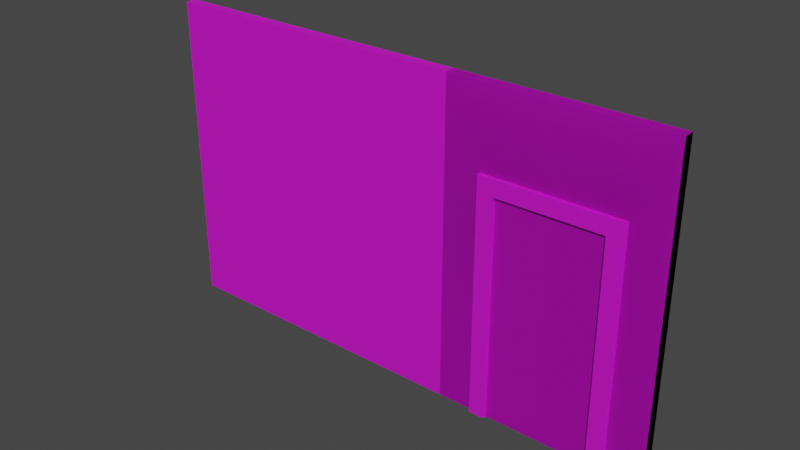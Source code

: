 # Source: WallFix.blend  (saved by Blender 3.2.14; exported with 4.5.12 LTS)
import bpy
from mathutils import Matrix  # noqa: F401  (used for matrix-valued properties, if any)

bpy.ops.wm.read_factory_settings(use_empty=True)
scene = bpy.context.scene
scene.name = 'Scene'

# ---- collections
col_collection = bpy.data.collections.new('Collection'); scene.collection.children.link(col_collection)

# ---- images (referenced by path relative to the original .blend; pixels are not part of the script)
import os
ASSET_DIR = os.environ.get("B2B_ASSET_DIR", "")  # directory of the original .blend (textures are referenced by path, not embedded)
HERE = os.path.dirname(os.path.abspath(__file__))  # packed textures are extracted next to this script under _unpacked/

def load_image(name, relpath, width, height, colorspace="sRGB"):
    """Load a texture the original file referenced (path relative to the .blend, or extracted next to this script)."""
    p = next((c for c in (os.path.join(HERE, relpath), os.path.join(ASSET_DIR, relpath)) if relpath and os.path.exists(c)), "")
    if p:
        img = bpy.data.images.load(p, check_existing=True)
        img.name = name
    else:  # same state as the original file: an image datablock whose file is absent (Cycles renders it pink)
        img = bpy.data.images.new(name, width, height)
        img.source = "FILE"
        img.filepath = "//" + (relpath or name)
    img.colorspace_settings.name = colorspace
    return img
img_file271_001 = load_image('file271.001', 'PolygonPrototype_Texture_01.png', 1024, 1024, 'sRGB')
img_file271_002 = load_image('file271.002', 'PolygonPrototype_Texture_01.png', 1024, 1024, 'sRGB')
img_file271_003 = load_image('file271.003', 'PolygonPrototype_Texture_01.png', 1024, 1024, 'sRGB')
img_file271 = load_image('file271', 'PolygonPrototype_Texture_01.png', 1024, 1024, 'sRGB')

# ---- materials (node trees are filled in below, after node groups)
mat_texture_01 = bpy.data.materials.new('Texture_01')
mat_texture_01.use_transparent_shadow = False
mat_texture_01.diffuse_color = (1.0, 1.0, 1.0, 1.0)
mat_texture_01.roughness = 0.7488
mat_texture_01.specular_intensity = 1.0
mat_texture_01.metallic = 0.5
mat_texture_01_001 = bpy.data.materials.new('Texture_01.001')
mat_texture_01_001.use_transparent_shadow = False
mat_texture_01_001.diffuse_color = (1.0, 1.0, 1.0, 1.0)
mat_texture_01_001.roughness = 0.7488
mat_texture_01_001.specular_intensity = 1.0
mat_texture_01_001.metallic = 0.5
mat_texture_01_002 = bpy.data.materials.new('Texture_01.002')
mat_texture_01_002.use_transparent_shadow = False
mat_texture_01_002.diffuse_color = (1.0, 1.0, 1.0, 1.0)
mat_texture_01_002.roughness = 0.7488
mat_texture_01_002.specular_intensity = 1.0
mat_texture_01_002.metallic = 0.5
mat_texture_01_003 = bpy.data.materials.new('Texture_01.003')
mat_texture_01_003.use_transparent_shadow = False
mat_texture_01_003.diffuse_color = (1.0, 1.0, 1.0, 1.0)
mat_texture_01_003.roughness = 0.7488
mat_texture_01_003.specular_intensity = 1.0
mat_texture_01_003.metallic = 0.5

# ---- material node trees
mat_texture_01.use_nodes = True; mat_texture_01.node_tree.nodes.clear()
_N = mat_texture_01.node_tree.nodes; _L = mat_texture_01.node_tree.links
n0 = _N.new('ShaderNodeBsdfPrincipled'); n0.name = 'Principled BSDF'; n0.location = (10, 300)
n0.distribution = 'GGX'
n0.subsurface_method = 'RANDOM_WALK_SKIN'
n0.inputs[1].default_value = 0.5
n0.inputs[2].default_value = 0.7488
n0.inputs[3].default_value = 1.45
n0.inputs[13].default_value = 1.0
n0.inputs[27].default_value = (0.0, 0.0, 0.0, 1.0)
n0.inputs[28].default_value = 1.0
n1 = _N.new('ShaderNodeOutputMaterial'); n1.name = 'Material Output'; n1.location = (300, 300)
n2 = _N.new('ShaderNodeNormalMap'); n2.name = 'Normal Map'; n2.location = (-300, -300)
n2.label = 'Normal/Map'
n3 = _N.new('ShaderNodeTexImage'); n3.name = 'Image Texture'; n3.location = (-300, 600)
n3.image = img_file271_001
_L.new(n0.outputs[0], n1.inputs[0])
_L.new(n2.outputs[0], n0.inputs[5])
_L.new(n3.outputs[0], n0.inputs[0])
n1.is_active_output = True
mat_texture_01_001.use_nodes = True; mat_texture_01_001.node_tree.nodes.clear()
_N = mat_texture_01_001.node_tree.nodes; _L = mat_texture_01_001.node_tree.links
n0 = _N.new('ShaderNodeBsdfPrincipled'); n0.name = 'Principled BSDF'; n0.location = (10, 300)
n0.distribution = 'GGX'
n0.subsurface_method = 'RANDOM_WALK_SKIN'
n0.inputs[1].default_value = 0.5
n0.inputs[2].default_value = 0.7488
n0.inputs[3].default_value = 1.45
n0.inputs[13].default_value = 1.0
n0.inputs[27].default_value = (0.0, 0.0, 0.0, 1.0)
n0.inputs[28].default_value = 1.0
n1 = _N.new('ShaderNodeOutputMaterial'); n1.name = 'Material Output'; n1.location = (300, 300)
n2 = _N.new('ShaderNodeNormalMap'); n2.name = 'Normal Map'; n2.location = (-300, -300)
n2.label = 'Normal/Map'
n3 = _N.new('ShaderNodeTexImage'); n3.name = 'Image Texture'; n3.location = (-300, 600)
n3.image = img_file271_002
_L.new(n0.outputs[0], n1.inputs[0])
_L.new(n2.outputs[0], n0.inputs[5])
_L.new(n3.outputs[0], n0.inputs[0])
n1.is_active_output = True
mat_texture_01_002.use_nodes = True; mat_texture_01_002.node_tree.nodes.clear()
_N = mat_texture_01_002.node_tree.nodes; _L = mat_texture_01_002.node_tree.links
n0 = _N.new('ShaderNodeBsdfPrincipled'); n0.name = 'Principled BSDF'; n0.location = (10, 300)
n0.distribution = 'GGX'
n0.subsurface_method = 'RANDOM_WALK_SKIN'
n0.inputs[1].default_value = 0.5
n0.inputs[2].default_value = 0.7488
n0.inputs[3].default_value = 1.45
n0.inputs[13].default_value = 1.0
n0.inputs[27].default_value = (0.0, 0.0, 0.0, 1.0)
n0.inputs[28].default_value = 1.0
n1 = _N.new('ShaderNodeOutputMaterial'); n1.name = 'Material Output'; n1.location = (300, 300)
n2 = _N.new('ShaderNodeNormalMap'); n2.name = 'Normal Map'; n2.location = (-300, -300)
n2.label = 'Normal/Map'
n3 = _N.new('ShaderNodeTexImage'); n3.name = 'Image Texture'; n3.location = (-300, 600)
n3.image = img_file271_003
_L.new(n0.outputs[0], n1.inputs[0])
_L.new(n2.outputs[0], n0.inputs[5])
_L.new(n3.outputs[0], n0.inputs[0])
n1.is_active_output = True
mat_texture_01_003.use_nodes = True; mat_texture_01_003.node_tree.nodes.clear()
_N = mat_texture_01_003.node_tree.nodes; _L = mat_texture_01_003.node_tree.links
n0 = _N.new('ShaderNodeBsdfPrincipled'); n0.name = 'Principled BSDF'; n0.location = (10, 300)
n0.distribution = 'GGX'
n0.subsurface_method = 'RANDOM_WALK_SKIN'
n0.inputs[1].default_value = 0.5
n0.inputs[2].default_value = 0.7488
n0.inputs[3].default_value = 1.45
n0.inputs[13].default_value = 1.0
n0.inputs[27].default_value = (0.0, 0.0, 0.0, 1.0)
n0.inputs[28].default_value = 1.0
n1 = _N.new('ShaderNodeOutputMaterial'); n1.name = 'Material Output'; n1.location = (300, 300)
n2 = _N.new('ShaderNodeNormalMap'); n2.name = 'Normal Map'; n2.location = (-300, -300)
n2.label = 'Normal/Map'
n3 = _N.new('ShaderNodeTexImage'); n3.name = 'Image Texture'; n3.location = (-300, 600)
n3.image = img_file271
_L.new(n0.outputs[0], n1.inputs[0])
_L.new(n2.outputs[0], n0.inputs[5])
_L.new(n3.outputs[0], n0.inputs[0])
n1.is_active_output = True

# ---- world
world_world = bpy.data.worlds.new('World'); scene.world = world_world
world_world.use_nodes = True; world_world.node_tree.nodes.clear()
_N = world_world.node_tree.nodes; _L = world_world.node_tree.links
n0 = _N.new('ShaderNodeOutputWorld'); n0.name = 'World Output'; n0.location = (300, 300)
n1 = _N.new('ShaderNodeBackground'); n1.name = 'Background'; n1.location = (10, 300)
n1.inputs[0].default_value = (0.05088, 0.05088, 0.05088, 1.0)
_L.new(n1.outputs[0], n0.inputs[0])
n0.is_active_output = True
world_world.color = (0.05088, 0.05088, 0.05088)
world_world.use_sun_shadow = False
world_world.sun_shadow_jitter_overblur = 0.0

# ---- meshes
me_mesh = bpy.data.meshes.new('Mesh')
me_mesh.from_pydata([(-200.0, 0.0, 10.0), (-200.0, 0.0, 0.0), (-200.0, 300.0, 10.0), (-200.0, 300.0, 0.0), (0.0, 300.0, 10.0), (0.0, 300.0, 0.0), (0.0, 0.0, 10.0), (0.0, 0.0, 0.0)], [], [(0, 2, 1), (1, 2, 3), (3, 2, 5), (5, 2, 4), (4, 6, 5), (5, 6, 7), (0, 1, 6), (6, 1, 7), (1, 3, 7), (7, 3, 5), (4, 2, 6), (6, 2, 0)])
me_mesh.polygons.foreach_set('use_smooth', [True] * 12)
_k = set([(0, 1), (0, 2), (0, 6), (1, 3), (1, 7), (2, 3), (2, 4), (3, 5), (4, 5), (4, 6), (5, 7), (6, 7)])
me_mesh.attributes.new('sharp_edge', 'BOOLEAN', 'EDGE').data.foreach_set('value', [ (min(e.vertices), max(e.vertices)) in _k for e in me_mesh.edges])
_uv = me_mesh.uv_layers.new(name='map1')
_uv.uv.foreach_set('vector', [0.9808, 0.5769, 0.9808, 0.0, 1.0, 0.5769, 1.0, 0.5769, 0.9808, 0.0, 1.0, 0.0, 0.6154, 0.9615, 0.5962, 0.9615, 0.6154, 0.5769, 0.6154, 0.5769, 0.5962, 0.9615, 0.5962, 0.5769, 0.0, 0.9615, 0.0, 0.3846, 0.01923, 0.9615, 0.01923, 0.9615, 0.0, 0.3846, 0.01923, 0.3846, 0.0, 0.0, 0.01923, 0.0, 0.0, 0.3846, 0.0, 0.3846, 0.01923, 0.0, 0.01923, 0.3846, 0.01923, 0.0, 0.5962, 0.0, 0.01923, 0.3846, 0.01923, 0.3846, 0.5962, 0.0, 0.5962, 0.3846, 0.5962, 0.0, 0.9808, 0.0, 0.5962, 0.5769, 0.5962, 0.5769, 0.9808, 0.0, 0.9808, 0.5769])
me_mesh.materials.append(mat_texture_01)
me_mesh.update()
me_mesh.normals_split_custom_set([tuple(v) for v in zip(*[iter([-1.0, 0.0, 0.0, -1.0, 0.0, 0.0, -1.0, 0.0, 0.0, -1.0, 0.0, 0.0, -1.0, 0.0, 0.0, -1.0, 0.0, 0.0, 0.0, 1.0, 0.0, 0.0, 1.0, 0.0, 0.0, 1.0, 0.0, 0.0, 1.0, 0.0, 0.0, 1.0, 0.0, 0.0, 1.0, 0.0, 1.0, 0.0, 0.0, 1.0, 0.0, 0.0, 1.0, 0.0, 0.0, 1.0, 0.0, 0.0, 1.0, 0.0, 0.0, 1.0, 0.0, 0.0, 0.0, -1.0, 0.0, 0.0, -1.0, 0.0, 0.0, -1.0, 0.0, 0.0, -1.0, 0.0, 0.0, -1.0, 0.0, 0.0, -1.0, 0.0, 0.0, 0.0, -1.0, 0.0, 0.0, -1.0, 0.0, 0.0, -1.0, 0.0, 0.0, -1.0, 0.0, 0.0, -1.0, 0.0, 0.0, -1.0, 0.0, 0.0, 1.0, 0.0, 0.0, 1.0, 0.0, 0.0, 1.0, 0.0, 0.0, 1.0, 0.0, 0.0, 1.0, 0.0, 0.0, 1.0])] * 3)])
me_mesh_001 = bpy.data.meshes.new('Mesh.001')
me_mesh_001.from_pydata([(-100.0, 0.0, 0.0), (-100.0, 0.0, 10.0), (-100.0, 300.0, 0.0), (-100.0, 300.0, 10.0), (0.0, 300.0, 0.0), (0.0, 300.0, 10.0), (0.0, 0.0, 0.0), (0.0, 0.0, 10.0)], [], [(0, 1, 2), (2, 1, 3), (2, 3, 4), (4, 3, 5), (4, 5, 6), (6, 5, 7), (6, 7, 0), (0, 7, 1), (1, 7, 3), (3, 7, 5), (6, 0, 4), (4, 0, 2)])
me_mesh_001.polygons.foreach_set('use_smooth', [True] * 12)
_k = set([(0, 1), (0, 2), (0, 6), (1, 3), (1, 7), (2, 3), (2, 4), (3, 5), (4, 5), (4, 6), (5, 7), (6, 7)])
me_mesh_001.attributes.new('sharp_edge', 'BOOLEAN', 'EDGE').data.foreach_set('value', [ (min(e.vertices), max(e.vertices)) in _k for e in me_mesh_001.edges])
_uv = me_mesh_001.uv_layers.new(name='map1')
_uv.uv.foreach_set('vector', [1.0, 0.7143, 0.9762, 0.7143, 1.0, 0.0, 1.0, 0.0, 0.9762, 0.7143, 0.9762, 0.0, 0.7619, 0.9524, 0.7381, 0.9524, 0.7619, 0.7143, 0.7619, 0.7143, 0.7381, 0.9524, 0.7381, 0.7143, 0.02381, 0.9524, 0.0, 0.9524, 0.02381, 0.2381, 0.02381, 0.2381, 0.0, 0.9524, 0.0, 0.2381, 0.02381, 0.2381, 0.0, 0.2381, 0.02381, 0.0, 0.02381, 0.0, 0.0, 0.2381, 0.0, 0.0, 0.9762, 0.7143, 0.7381, 0.7143, 0.9762, 0.0, 0.9762, 0.0, 0.7381, 0.7143, 0.7381, 0.0, 0.02381, 0.2381, 0.02381, 0.0, 0.7381, 0.2381, 0.7381, 0.2381, 0.02381, 0.0, 0.7381, 0.0])
me_mesh_001.materials.append(mat_texture_01_001)
me_mesh_001.update()
me_mesh_001.normals_split_custom_set([tuple(v) for v in zip(*[iter([-1.0, 0.0, 0.0, -1.0, 0.0, 0.0, -1.0, 0.0, 0.0, -1.0, 0.0, 0.0, -1.0, 0.0, 0.0, -1.0, 0.0, 0.0, 0.0, 1.0, 0.0, 0.0, 1.0, 0.0, 0.0, 1.0, 0.0, 0.0, 1.0, 0.0, 0.0, 1.0, 0.0, 0.0, 1.0, 0.0, 1.0, 0.0, 0.0, 1.0, 0.0, 0.0, 1.0, 0.0, 0.0, 1.0, 0.0, 0.0, 1.0, 0.0, 0.0, 1.0, 0.0, 0.0, 0.0, -1.0, 0.0, 0.0, -1.0, 0.0, 0.0, -1.0, 0.0, 0.0, -1.0, 0.0, 0.0, -1.0, 0.0, 0.0, -1.0, 0.0, 0.0, 0.0, 1.0, 0.0, 0.0, 1.0, 0.0, 0.0, 1.0, 0.0, 0.0, 1.0, 0.0, 0.0, 1.0, 0.0, 0.0, 1.0, 0.0, 0.0, -1.0, 0.0, 0.0, -1.0, 0.0, 0.0, -1.0, 0.0, 0.0, -1.0, 0.0, 0.0, -1.0, 0.0, 0.0, -1.0])] * 3)])
me_mesh_002 = bpy.data.meshes.new('Mesh.002')
me_mesh_002.from_pydata([(-500.0, 0.0, 0.0), (-500.0, 0.0, 10.0), (-500.0, 300.0, 0.0), (-500.0, 300.0, 10.0), (0.0, 300.0, 0.0), (0.0, 300.0, 10.0), (0.0, 0.0, 0.0), (0.0, 0.0, 10.0)], [], [(0, 1, 2), (2, 1, 3), (2, 3, 4), (4, 3, 5), (4, 5, 6), (6, 5, 7), (6, 7, 0), (0, 7, 1), (1, 7, 3), (3, 7, 5), (6, 0, 4), (4, 0, 2)])
me_mesh_002.polygons.foreach_set('use_smooth', [True] * 12)
_k = set([(0, 1), (0, 2), (0, 6), (1, 3), (1, 7), (2, 3), (2, 4), (3, 5), (4, 5), (4, 6), (5, 7), (6, 7)])
me_mesh_002.attributes.new('sharp_edge', 'BOOLEAN', 'EDGE').data.foreach_set('value', [ (min(e.vertices), max(e.vertices)) in _k for e in me_mesh_002.edges])
_uv = me_mesh_002.uv_layers.new(name='map1')
_uv.uv.foreach_set('vector', [0.7875, 0.375, 0.775, 0.375, 0.7875, 0.0, 0.7875, 0.0, 0.775, 0.375, 0.775, 0.0, 0.775, 0.625, 0.7625, 0.625, 0.775, 1.491e-10, 0.775, 1.491e-10, 0.7625, 0.625, 0.7625, 0.0, 0.0125, 1.0, 0.0, 1.0, 0.0125, 0.625, 0.0125, 0.625, 0.0, 1.0, 0.0, 0.625, 0.0125, 0.625, 0.0, 0.625, 0.0125, 0.0, 0.0125, 0.0, 0.0, 0.625, 0.0, 0.0, 0.3875, 0.625, 0.3875, 0.0, 0.7625, 0.625, 0.7625, 0.625, 0.3875, 0.0, 0.7625, 4.472e-09, 0.0125, 0.625, 0.0125, 0.0, 0.3875, 0.625, 0.3875, 0.625, 0.0125, 0.0, 0.3875, 0.0])
me_mesh_002.materials.append(mat_texture_01_002)
me_mesh_002.update()
me_mesh_002.normals_split_custom_set([tuple(v) for v in zip(*[iter([-1.0, 0.0, 0.0, -1.0, 0.0, 0.0, -1.0, 0.0, 0.0, -1.0, 0.0, 0.0, -1.0, 0.0, 0.0, -1.0, 0.0, 0.0, 0.0, 1.0, 0.0, 0.0, 1.0, 0.0, 0.0, 1.0, 0.0, 0.0, 1.0, 0.0, 0.0, 1.0, 0.0, 0.0, 1.0, 0.0, 1.0, 0.0, 0.0, 1.0, 0.0, 0.0, 1.0, 0.0, 0.0, 1.0, 0.0, 0.0, 1.0, 0.0, 0.0, 1.0, 0.0, 0.0, 0.0, -1.0, 0.0, 0.0, -1.0, 0.0, 0.0, -1.0, 0.0, 0.0, -1.0, 0.0, 0.0, -1.0, 0.0, 0.0, -1.0, 0.0, 0.0, 0.0, 1.0, 0.0, 0.0, 1.0, 0.0, 0.0, 1.0, 0.0, 0.0, 1.0, 0.0, 0.0, 1.0, 0.0, 0.0, 1.0, 0.0, 0.0, -1.0, 0.0, 0.0, -1.0, 0.0, 0.0, -1.0, 0.0, 0.0, -1.0, 0.0, 0.0, -1.0, 0.0, 0.0, -1.0])] * 3)])
me_mesh_003 = bpy.data.meshes.new('Mesh.003')
me_mesh_003.from_pydata([(-34.64, 225.4, 13.64), (-50.0, 210.0, 13.64), (-165.4, 225.4, 13.64), (-150.0, 210.0, 13.64), (-165.4, 225.4, -3.645), (-150.0, 210.0, -3.645), (-34.64, 225.4, -3.645), (-50.0, 210.0, -3.645), (-165.4, 0.0, 13.64), (-150.0, 0.0, 13.64), (-165.4, 0.0, -3.645), (-150.0, 0.0, -3.645), (-34.64, 0.0, 13.64), (-50.0, 0.0, 13.64), (-34.64, 0.0, -3.645), (-50.0, 0.0, -3.645), (-200.0, 0.0, 0.0), (-200.0, 0.0, 10.0), (-200.0, 300.0, 0.0), (-200.0, 300.0, 10.0), (0.0, 300.0, 0.0), (0.0, 300.0, 10.0), (0.0, 0.0, 0.0), (0.0, 0.0, 10.0), (-44.1, 0.0, 0.0), (-44.1, 0.0, 10.0), (-155.9, 0.0, 0.0), (-155.9, 0.0, 10.0), (-44.1, 216.9, 10.0), (-155.9, 216.9, 10.0), (-155.9, 216.9, 2.384e-07), (-44.1, 216.9, 0.0)], [], [(0, 2, 1), (1, 2, 3), (4, 6, 5), (5, 6, 7), (1, 3, 7), (7, 3, 5), (6, 4, 0), (0, 4, 2), (9, 3, 8), (8, 3, 2), (4, 5, 10), (10, 5, 11), (10, 11, 8), (8, 11, 9), (9, 11, 3), (3, 11, 5), (10, 8, 4), (4, 8, 2), (0, 1, 12), (12, 1, 13), (6, 14, 7), (7, 14, 15), (14, 12, 15), (15, 12, 13), (13, 1, 15), (15, 1, 7), (14, 6, 12), (12, 6, 0), (18, 16, 19), (19, 16, 17), (18, 19, 20), (20, 19, 21), (22, 20, 23), (23, 20, 21), (28, 29, 31), (31, 29, 30), (27, 29, 17), (17, 29, 19), (26, 16, 30), (30, 16, 18), (24, 31, 22), (22, 31, 20), (31, 24, 28), (28, 24, 25), (25, 23, 28), (28, 23, 21), (30, 18, 31), (31, 18, 20), (16, 26, 17), (17, 26, 27), (24, 22, 25), (25, 22, 23), (26, 30, 27), (27, 30, 29), (21, 19, 28), (28, 19, 29)])
me_mesh_003.polygons.foreach_set('use_smooth', [True] * 56)
_k = set([(0, 2), (0, 6), (0, 12), (1, 3), (1, 7), (1, 13), (2, 4), (2, 8), (3, 5), (3, 9), (4, 6), (4, 10), (5, 7), (5, 11), (6, 14), (7, 15), (8, 9), (8, 10), (9, 11), (10, 11), (12, 13), (12, 14), (13, 15), (14, 15), (16, 17), (16, 18), (16, 26), (17, 19), (17, 27), (18, 19), (18, 20), (19, 21), (20, 21), (20, 22), (21, 23), (22, 23), (22, 24), (23, 25), (24, 25), (24, 31), (25, 28), (26, 27), (26, 30), (27, 29), (28, 29), (28, 31), (29, 30), (30, 31)])
me_mesh_003.attributes.new('sharp_edge', 'BOOLEAN', 'EDGE').data.foreach_set('value', [ (min(e.vertices), max(e.vertices)) in _k for e in me_mesh_003.edges])
_uv = me_mesh_003.uv_layers.new(name='map1')
_uv.uv.foreach_set('vector', [0.7235, 0.4925, 0.9381, 0.4925, 0.7487, 0.5177, 0.7487, 0.5177, 0.9381, 0.4925, 0.9128, 0.5177, 0.5089, 0.4925, 0.7235, 0.4925, 0.5341, 0.5177, 0.5341, 0.5177, 0.7235, 0.4925, 0.6983, 0.5177, 0.9381, 0.8712, 0.9381, 0.7071, 0.9664, 0.8712, 0.9664, 0.8712, 0.9381, 0.7071, 0.9664, 0.7071, 0.9664, 0.4925, 0.9664, 0.7071, 0.9381, 0.4925, 0.9381, 0.4925, 0.9664, 0.7071, 0.9381, 0.7071, 0.9128, 0.8624, 0.9128, 0.5177, 0.9381, 0.8624, 0.9381, 0.8624, 0.9128, 0.5177, 0.9381, 0.4925, 0.5089, 0.4925, 0.5341, 0.5177, 0.5089, 0.8624, 0.5089, 0.8624, 0.5341, 0.5177, 0.5341, 0.8624, 0.02521, 0.8208, 0.05042, 0.8208, 0.02521, 0.8492, 0.02521, 0.8492, 0.05042, 0.8208, 0.05042, 0.8492, 0.9224, 0.3447, 0.894, 0.3447, 0.9224, 0.0, 0.9224, 0.0, 0.894, 0.3447, 0.894, 0.0, 0.894, 0.3699, 0.8656, 0.3699, 0.894, 0.0, 0.894, 0.0, 0.8656, 0.3699, 0.8656, 0.0, 0.7235, 0.4925, 0.7487, 0.5177, 0.7235, 0.8624, 0.7235, 0.8624, 0.7487, 0.5177, 0.7487, 0.8624, 0.7235, 0.4925, 0.7235, 0.8624, 0.6983, 0.5177, 0.6983, 0.5177, 0.7235, 0.8624, 0.6983, 0.8624, 0.02521, 0.8208, 0.02521, 0.8492, 0.0, 0.8208, 0.0, 0.8208, 0.02521, 0.8492, 0.0, 0.8492, 0.9508, 1.241e-09, 0.9508, 0.3447, 0.9224, 0.0, 0.9224, 0.0, 0.9508, 0.3447, 0.9224, 0.3447, 0.8656, 3.385e-10, 0.8656, 0.3699, 0.8372, 0.0, 0.8372, 0.0, 0.8656, 0.3699, 0.8372, 0.3699, 0.9672, 0.0, 0.9672, 0.4925, 0.9508, 0.0, 0.9508, 0.0, 0.9672, 0.4925, 0.9508, 0.4925, 0.9993, 0.8208, 0.9829, 0.8208, 0.9993, 0.4925, 0.9993, 0.4925, 0.9829, 0.8208, 0.9829, 0.4925, 0.01642, 0.3283, 0.01642, 0.8208, 0.0, 0.3283, 0.0, 0.3283, 0.01642, 0.8208, 0.0, 0.8208, 0.9836, 0.1835, 0.9836, 0.0, 1.0, 0.1835, 1.0, 0.1835, 0.9836, 0.0, 1.0, 0.0, 0.7648, 0.4925, 0.7648, 0.1364, 0.8372, 0.4925, 0.8372, 0.4925, 0.7648, 0.1364, 0.8372, 0.0, 0.01642, 0.07239, 0.01642, 0.0, 0.3725, 0.07239, 0.3725, 0.07239, 0.01642, 0.0, 0.5089, 0.0, 0.01642, 0.2559, 0.3725, 0.2559, 0.01642, 0.3283, 0.01642, 0.3283, 0.3725, 0.2559, 0.5089, 0.3283, 0.9829, 0.4925, 0.9829, 0.8486, 0.9664, 0.4925, 0.9664, 0.4925, 0.9829, 0.8486, 0.9664, 0.8486, 0.5813, 0.4925, 0.5089, 0.4925, 0.5813, 0.1364, 0.5813, 0.1364, 0.5089, 0.4925, 0.5089, 0.0, 0.3725, 0.07239, 0.5089, 0.0, 0.3725, 0.2559, 0.3725, 0.2559, 0.5089, 0.0, 0.5089, 0.3283, 0.01642, 0.0, 0.01642, 0.07239, 0.0, 0.0, 0.0, 0.0, 0.01642, 0.07239, 0.0, 0.07239, 0.01642, 0.2559, 0.01642, 0.3283, 0.0, 0.2559, 0.0, 0.2559, 0.01642, 0.3283, 0.0, 0.3283, 0.9836, 1.958e-10, 0.9836, 0.3561, 0.9672, 0.0, 0.9672, 0.0, 0.9836, 0.3561, 0.9672, 0.3561, 0.5089, 0.0, 0.8372, 0.0, 0.5813, 0.1364, 0.5813, 0.1364, 0.8372, 0.0, 0.7648, 0.1364])
me_mesh_003.materials.append(mat_texture_01_003)
me_mesh_003.update()
me_mesh_003.normals_split_custom_set([tuple(v) for v in zip(*[iter([0.0, 0.0, 1.0, 8.819e-09, 0.0, 1.0, 0.0, 0.0, 1.0, 0.0, 0.0, 1.0, 8.819e-09, 0.0, 1.0, 8.546e-09, 0.0, 1.0, 0.0, 0.0, -1.0, 0.0, 0.0, -1.0, 0.0, 0.0, -1.0, 0.0, 0.0, -1.0, 0.0, 0.0, -1.0, 0.0, 0.0, -1.0, 0.0, -1.0, 0.0, 0.0, -1.0, 0.0, 0.0, -1.0, 0.0, 0.0, -1.0, 0.0, 0.0, -1.0, 0.0, 0.0, -1.0, 0.0, 0.0, 1.0, 0.0, 0.0, 1.0, 0.0, 0.0, 1.0, 0.0, 0.0, 1.0, 0.0, 0.0, 1.0, 0.0, 0.0, 1.0, 0.0, 0.0, 0.0, 1.0, 8.546e-09, 0.0, 1.0, 8.194e-10, 0.0, 1.0, 8.194e-10, 0.0, 1.0, 8.546e-09, 0.0, 1.0, 8.819e-09, 0.0, 1.0, 0.0, 0.0, -1.0, 0.0, 0.0, -1.0, 0.0, 0.0, -1.0, 0.0, 0.0, -1.0, 0.0, 0.0, -1.0, 0.0, 0.0, -1.0, 0.0, -1.0, 0.0, 0.0, -1.0, 0.0, 0.0, -1.0, 0.0, 0.0, -1.0, 0.0, 0.0, -1.0, 0.0, 0.0, -1.0, 0.0, 1.0, 0.0, 0.0, 1.0, 0.0, 0.0, 1.0, 0.0, 0.0, 1.0, 0.0, 0.0, 1.0, 0.0, 0.0, 1.0, 0.0, 0.0, -1.0, 0.0, 0.0, -1.0, 0.0, 0.0, -1.0, 0.0, 0.0, -1.0, 0.0, 0.0, -1.0, 0.0, 0.0, -1.0, 0.0, 0.0, 0.0, 0.0, 1.0, 0.0, 0.0, 1.0, 0.0, 0.0, 1.0, 0.0, 0.0, 1.0, 0.0, 0.0, 1.0, 0.0, 0.0, 1.0, 0.0, 0.0, -1.0, 0.0, 0.0, -1.0, 0.0, 0.0, -1.0, 0.0, 0.0, -1.0, 0.0, 0.0, -1.0, 0.0, 0.0, -1.0, 0.0, -1.0, 0.0, 0.0, -1.0, 0.0, 0.0, -1.0, 0.0, 0.0, -1.0, 0.0, 0.0, -1.0, 0.0, 0.0, -1.0, 0.0, -1.0, 0.0, 0.0, -1.0, 0.0, 0.0, -1.0, 0.0, 0.0, -1.0, 0.0, 0.0, -1.0, 0.0, 0.0, -1.0, 0.0, 0.0, 1.0, 0.0, 0.0, 1.0, 0.0, 0.0, 1.0, 0.0, 0.0, 1.0, 0.0, 0.0, 1.0, 0.0, 0.0, 1.0, 0.0, 0.0, -1.0, 0.0, 0.0, -1.0, 0.0, 0.0, -1.0, 0.0, 0.0, -1.0, 0.0, 0.0, -1.0, 0.0, 0.0, -1.0, 0.0, 0.0, 0.0, 1.0, 0.0, 0.0, 1.0, 0.0, 0.0, 1.0, 0.0, 0.0, 1.0, 0.0, 0.0, 1.0, 0.0, 0.0, 1.0, 0.0, 1.0, 0.0, 0.0, 1.0, 0.0, 0.0, 1.0, 0.0, 0.0, 1.0, 0.0, 0.0, 1.0, 0.0, 0.0, 1.0, 0.0, 0.0, 0.0, -1.0, 0.0, 0.0, -1.0, 0.0, 0.0, -1.0, 0.0, 0.0, -1.0, 0.0, 0.0, -1.0, 0.0, 0.0, -1.0, 0.0, 0.0, 0.0, 1.0, 0.0, 0.0, 1.0, 0.0, 0.0, 1.0, 0.0, 0.0, 1.0, 0.0, 0.0, 1.0, 0.0, 0.0, 1.0, 0.0, 1.099e-09, -1.0, 6.902e-10, 9.589e-10, -1.0, 1.883e-09, -1.701e-09, -1.0, 1.883e-09, -1.701e-09, -1.0, 6.902e-10, 9.589e-10, -1.0, 8.739e-10, -1.511e-09, -1.0, 0.0, 0.0, -1.0, -2.216e-10, -4.157e-10, -1.0, 0.0, 0.0, -1.0, 0.0, 0.0, -1.0, -2.216e-10, -4.157e-10, -1.0, 0.0, 0.0, -1.0, -1.0, 0.0, 0.0, -1.0, 0.0, 0.0, -1.0, 0.0, 0.0, -1.0, 0.0, 0.0, -1.0, 0.0, 0.0, -1.0, 0.0, 0.0, 0.0, 0.0, 1.0, 0.0, 0.0, 1.0, 0.0, 0.0, 1.0, 0.0, 0.0, 1.0, 0.0, 0.0, 1.0, 0.0, 0.0, 1.0, 1.883e-09, -1.701e-09, -1.0, 8.739e-10, -1.511e-09, -1.0, -2.216e-10, -4.157e-10, -1.0, -2.216e-10, -4.157e-10, -1.0, 8.739e-10, -1.511e-09, -1.0, 0.0, 0.0, -1.0, 0.0, -1.0, 0.0, 0.0, -1.0, 0.0, 0.0, -1.0, 0.0, 0.0, -1.0, 0.0, 0.0, -1.0, 0.0, 0.0, -1.0, 0.0, 0.0, -1.0, 0.0, 0.0, -1.0, 0.0, 0.0, -1.0, 0.0, 0.0, -1.0, 0.0, 0.0, -1.0, 0.0, 0.0, -1.0, 0.0, 1.0, 0.0, 0.0, 1.0, 0.0, 0.0, 1.0, 0.0, 0.0, 1.0, 0.0, 0.0, 1.0, 0.0, 0.0, 1.0, 0.0, 0.0, 0.0, 0.0, 1.0, 0.0, 0.0, 1.0, 0.0, 0.0, 1.0, 0.0, 0.0, 1.0, 0.0, 0.0, 1.0, 0.0, 0.0, 1.0])] * 3)])

# ---- objects
ob_sm_buildings_wall_2x3_01 = bpy.data.objects.new('SM_Buildings_Wall_2x3_01', me_mesh)
ob_sm_buildings_wall_1x3_01 = bpy.data.objects.new('SM_Buildings_Wall_1x3_01', me_mesh_001)
ob_sm_buildings_wall_5x3_01 = bpy.data.objects.new('SM_Buildings_Wall_5x3_01', me_mesh_002)
ob_sm_buildings_walldoor_2x3_01 = bpy.data.objects.new('SM_Buildings_WallDoor_2x3_01', me_mesh_003)

# ---- transforms, parenting, visibility, modifiers, constraints
ob_sm_buildings_wall_2x3_01.location = (0.0, 0.0, 0.0)
ob_sm_buildings_wall_2x3_01.rotation_euler = (1.571, -0.0, 0.0)
ob_sm_buildings_wall_2x3_01.scale = (0.01, 0.01, 0.01)
ob_sm_buildings_wall_2x3_01.color = (0.8, 0.8, 0.8, 1.0)
ob_sm_buildings_wall_1x3_01.location = (0.0, 0.0, 0.0)
ob_sm_buildings_wall_1x3_01.rotation_euler = (1.571, -0.0, 0.0)
ob_sm_buildings_wall_1x3_01.scale = (0.01, 0.01, 0.01)
ob_sm_buildings_wall_1x3_01.color = (0.8, 0.8, 0.8, 1.0)
ob_sm_buildings_wall_5x3_01.location = (0.0, 0.0, 0.0)
ob_sm_buildings_wall_5x3_01.rotation_euler = (1.571, -0.0, 0.0)
ob_sm_buildings_wall_5x3_01.scale = (0.01, 0.01, 0.01)
ob_sm_buildings_wall_5x3_01.color = (0.8, 0.8, 0.8, 1.0)
ob_sm_buildings_walldoor_2x3_01.location = (0.0, 0.0, 0.0)
ob_sm_buildings_walldoor_2x3_01.rotation_euler = (1.571, -0.0, 0.0)
ob_sm_buildings_walldoor_2x3_01.scale = (0.01, 0.01, 0.01)
ob_sm_buildings_walldoor_2x3_01.color = (0.8, 0.8, 0.8, 1.0)

# ---- collection membership
col_collection.objects.link(ob_sm_buildings_wall_2x3_01)
col_collection.objects.link(ob_sm_buildings_wall_1x3_01)
col_collection.objects.link(ob_sm_buildings_wall_5x3_01)
col_collection.objects.link(ob_sm_buildings_walldoor_2x3_01)

# ---- scene / render settings (as saved in the file)
scene.frame_start = 1; scene.frame_end = 250; scene.frame_set(1)
scene.render.engine = 'BLENDER_EEVEE_NEXT'
scene.render.fps = 30
scene.cycles.sampling_pattern = 'TABULATED_SOBOL'
scene.cycles.use_light_tree = False
scene.view_settings.view_transform = 'Filmic'
bpy.context.view_layer.update()

# ---- added for rendering (the .blend has no active camera and no usable light): camera, sun
cam_auto = bpy.data.cameras.new('AutoCamera')
cam_auto.lens = 50.0
cam_auto.sensor_width = 36.0
cam_auto.clip_end = 1000.0
ob_auto_camera = bpy.data.objects.new('AutoCamera', cam_auto)
scene.collection.objects.link(ob_auto_camera)
ob_auto_camera.location = (2.89731, -6.52677, 5.81785)
ob_auto_camera.rotation_euler = (1.09748, -7.21219e-08, 0.694738)
scene.camera = ob_auto_camera
light_auto_sun = bpy.data.lights.new('AutoSun', 'SUN')
light_auto_sun.energy = 3.0
light_auto_sun.angle = 0.0523599
ob_auto_sun = bpy.data.objects.new('AutoSun', light_auto_sun)
scene.collection.objects.link(ob_auto_sun)
ob_auto_sun.rotation_euler = (0.872665, 0.174533, 0.523599)
bpy.context.view_layer.update()
